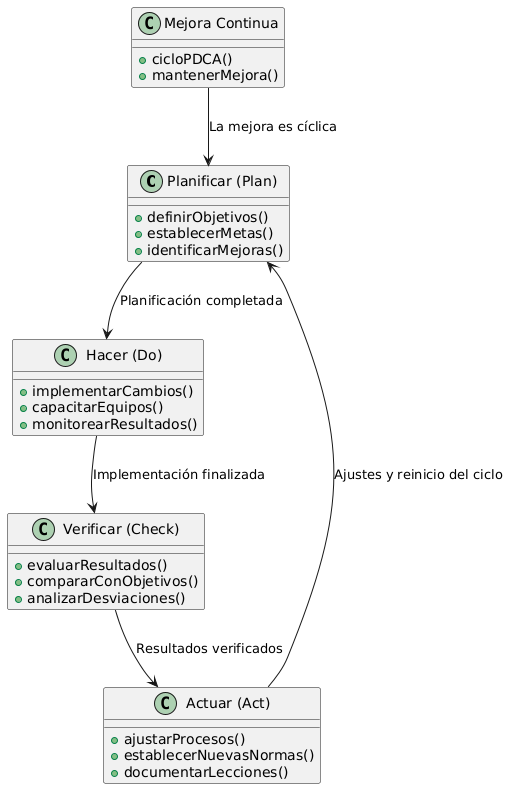

The diagram above was rendered by PlantUML. Its source (embedded in the PNG):
@startuml
!define RECTANGLE class

RECTANGLE "Planificar (Plan)" as Plan {
  +definirObjetivos()
  +establecerMetas()
  +identificarMejoras()
}

RECTANGLE "Hacer (Do)" as Do {
  +implementarCambios()
  +capacitarEquipos()
  +monitorearResultados()
}

RECTANGLE "Verificar (Check)" as Check {
  +evaluarResultados()
  +compararConObjetivos()
  +analizarDesviaciones()
}

RECTANGLE "Actuar (Act)" as Act {
  +ajustarProcesos()
  +establecerNuevasNormas()
  +documentarLecciones()
}

RECTANGLE "Mejora Continua" as Mejora {
  +cicloPDCA()
  +mantenerMejora()
}

Plan --> Do : Planificación completada
Do --> Check : Implementación finalizada
Check --> Act : Resultados verificados
Act --> Plan : Ajustes y reinicio del ciclo
Mejora --> Plan : La mejora es cíclica
@enduml